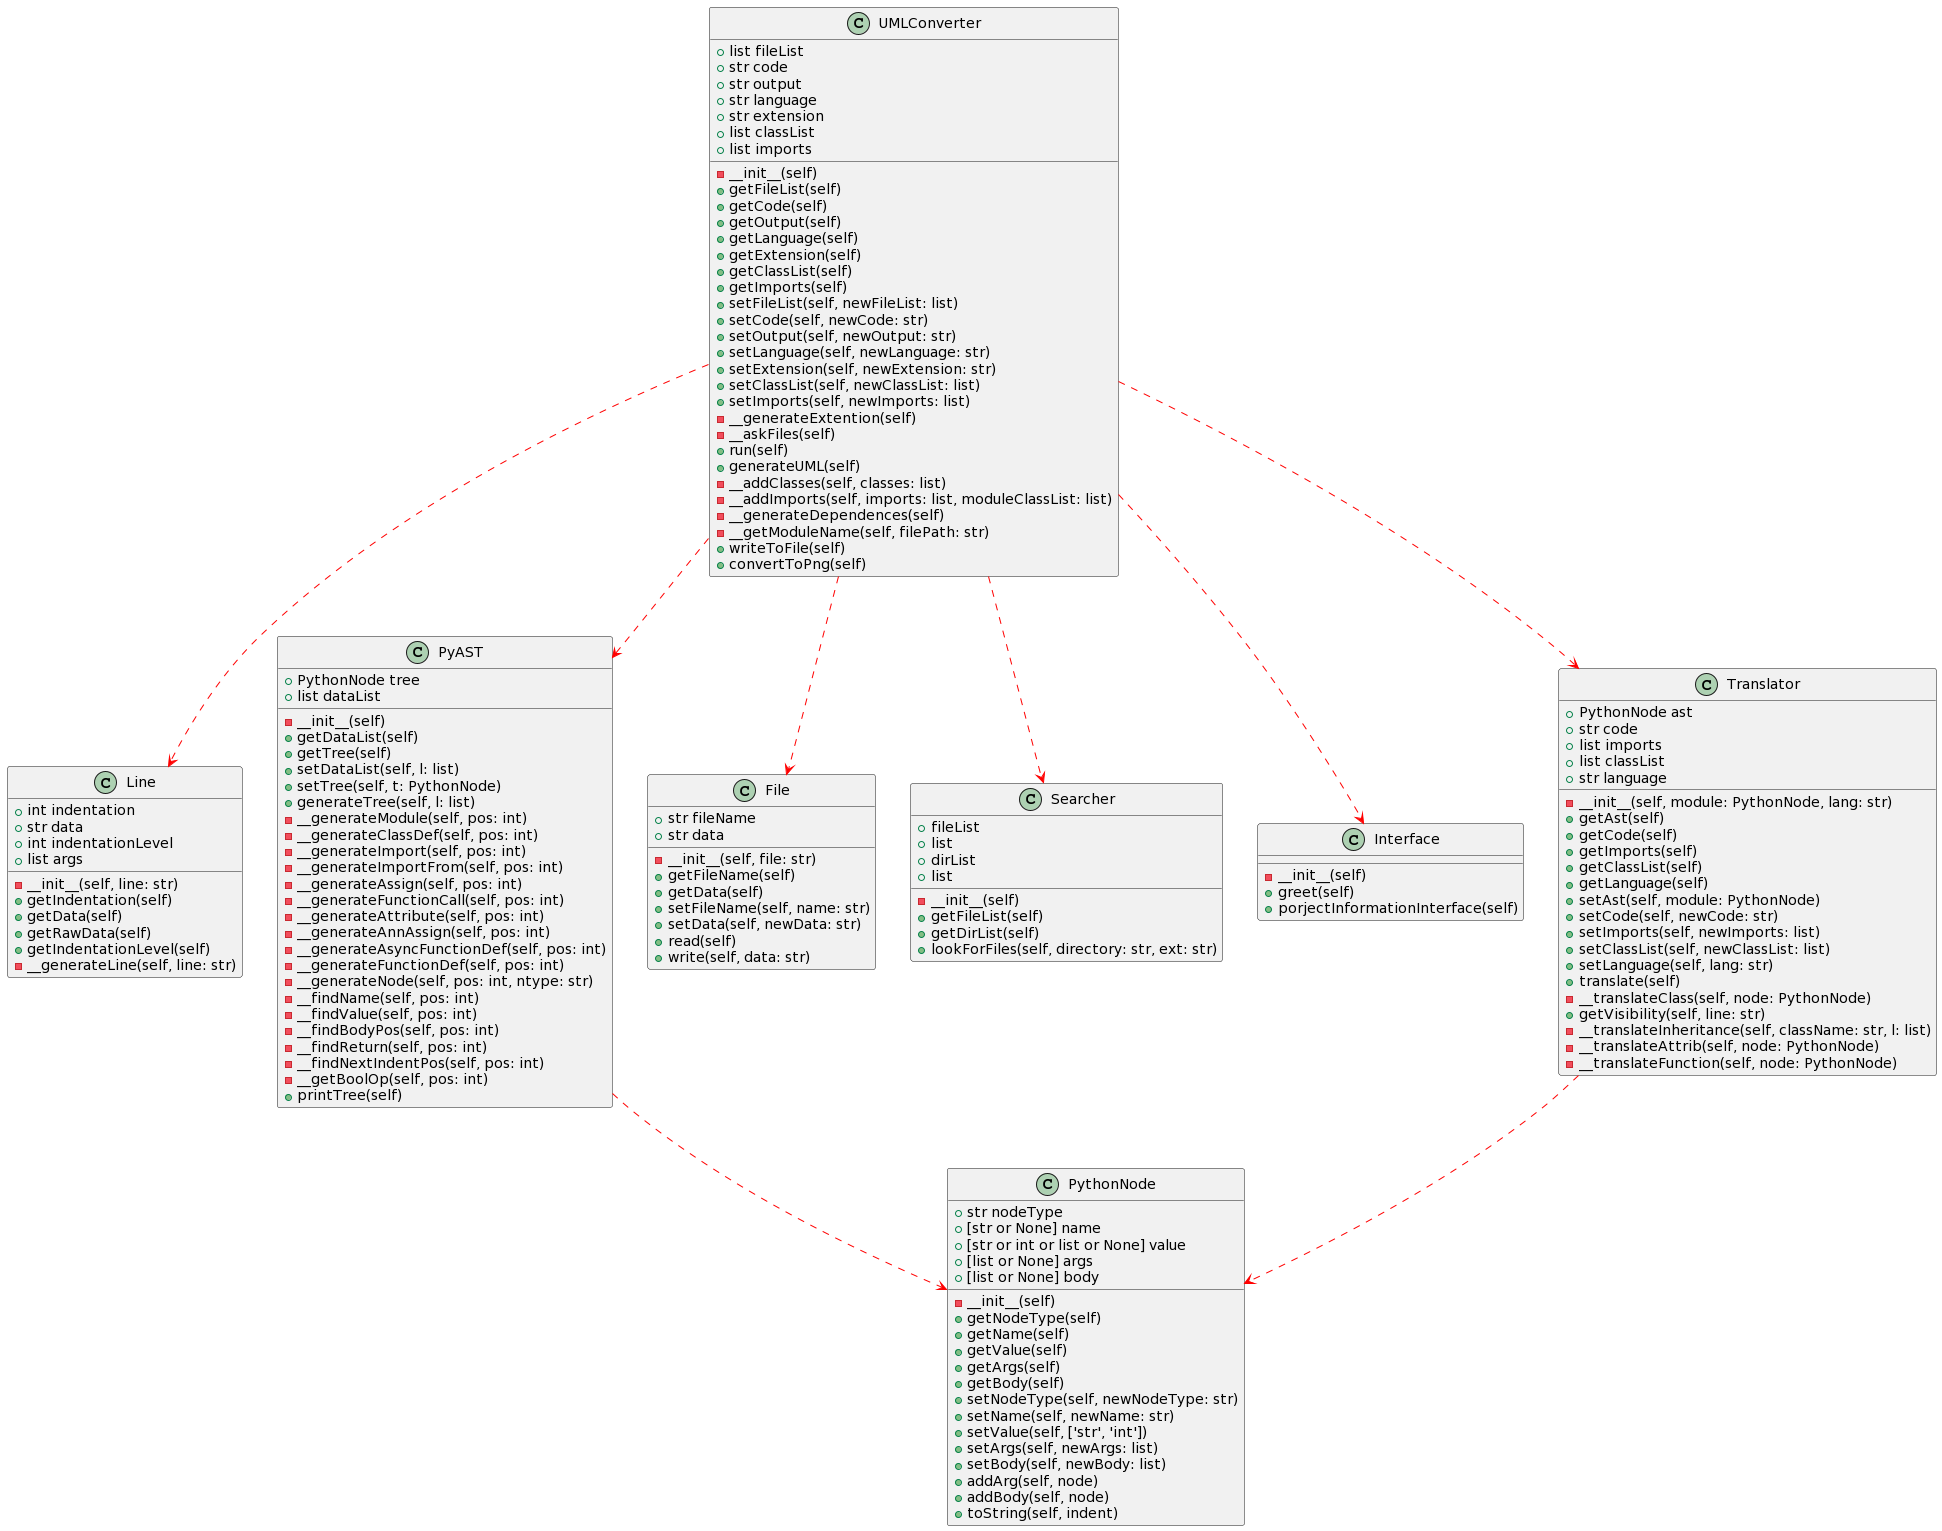

The diagram above was rendered by PlantUML. Its source (embedded in the PNG):
@startuml
class Line {
    + int indentation
    + str data
    + int indentationLevel
    + list args
    - __init__(self, line: str)
    + getIndentation(self)
    + getData(self)
    + getRawData(self)
    + getIndentationLevel(self)
    - __generateLine(self, line: str)
}

class PyAST {
    + PythonNode tree
    + list dataList
    - __init__(self)
    + getDataList(self)
    + getTree(self)
    + setDataList(self, l: list)
    + setTree(self, t: PythonNode)
    + generateTree(self, l: list)
    - __generateModule(self, pos: int)
    - __generateClassDef(self, pos: int)
    - __generateImport(self, pos: int)
    - __generateImportFrom(self, pos: int)
    - __generateAssign(self, pos: int)
    - __generateFunctionCall(self, pos: int)
    - __generateAttribute(self, pos: int)
    - __generateAnnAssign(self, pos: int)
    - __generateAsyncFunctionDef(self, pos: int)
    - __generateFunctionDef(self, pos: int)
    - __generateNode(self, pos: int, ntype: str)
    - __findName(self, pos: int)
    - __findValue(self, pos: int)
    - __findBodyPos(self, pos: int)
    - __findReturn(self, pos: int)
    - __findNextIndentPos(self, pos: int)
    - __getBoolOp(self, pos: int)
    + printTree(self)
}

class PythonNode {
    + str nodeType
    + [str or None] name
    + [str or int or list or None] value
    + [list or None] args
    + [list or None] body
    - __init__(self)
    + getNodeType(self)
    + getName(self)
    + getValue(self)
    + getArgs(self)
    + getBody(self)
    + setNodeType(self, newNodeType: str)
    + setName(self, newName: str)
    + setValue(self, ['str', 'int'])
    + setArgs(self, newArgs: list)
    + setBody(self, newBody: list)
    + addArg(self, node)
    + addBody(self, node)
    + toString(self, indent)
}

class File {
    + str fileName
    + str data
    - __init__(self, file: str)
    + getFileName(self)
    + getData(self)
    + setFileName(self, name: str)
    + setData(self, newData: str)
    + read(self)
    + write(self, data: str)
}

class Searcher {
    + fileList
    + list
    + dirList
    + list
    - __init__(self)
    + getFileList(self)
    + getDirList(self)
    + lookForFiles(self, directory: str, ext: str)
}

class Interface {
    - __init__(self)
    + greet(self)
    + porjectInformationInterface(self)
}

class Translator {
    + PythonNode ast
    + str code
    + list imports
    + list classList
    + str language
    - __init__(self, module: PythonNode, lang: str)
    + getAst(self)
    + getCode(self)
    + getImports(self)
    + getClassList(self)
    + getLanguage(self)
    + setAst(self, module: PythonNode)
    + setCode(self, newCode: str)
    + setImports(self, newImports: list)
    + setClassList(self, newClassList: list)
    + setLanguage(self, lang: str)
    + translate(self)
    - __translateClass(self, node: PythonNode)
    + getVisibility(self, line: str)
    - __translateInheritance(self, className: str, l: list)
    - __translateAttrib(self, node: PythonNode)
    - __translateFunction(self, node: PythonNode)
}

class UMLConverter {
    + list fileList
    + str code
    + str output
    + str language
    + str extension
    + list classList
    + list imports
    - __init__(self)
    + getFileList(self)
    + getCode(self)
    + getOutput(self)
    + getLanguage(self)
    + getExtension(self)
    + getClassList(self)
    + getImports(self)
    + setFileList(self, newFileList: list)
    + setCode(self, newCode: str)
    + setOutput(self, newOutput: str)
    + setLanguage(self, newLanguage: str)
    + setExtension(self, newExtension: str)
    + setClassList(self, newClassList: list)
    + setImports(self, newImports: list)
    - __generateExtention(self)
    - __askFiles(self)
    + run(self)
    + generateUML(self)
    - __addClasses(self, classes: list)
    - __addImports(self, imports: list, moduleClassList: list)
    - __generateDependences(self)
    - __getModuleName(self, filePath: str)
    + writeToFile(self)
    + convertToPng(self)
}

PyAST --> PythonNode #red;line.dashed
Translator --> PythonNode #red;line.dashed
UMLConverter --> Translator #red;line.dashed
UMLConverter --> File #red;line.dashed
UMLConverter --> Searcher #red;line.dashed
UMLConverter --> Line #red;line.dashed
UMLConverter --> PyAST #red;line.dashed
UMLConverter --> Interface #red;line.dashed
@enduml